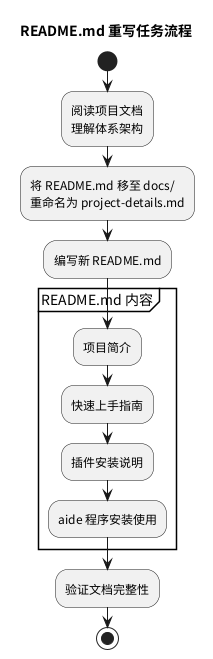

The diagram above was rendered by PlantUML. Its source (embedded in the PNG):
@startuml README 重写流程
title README.md 重写任务流程

start
:阅读项目文档\n理解体系架构;

:将 README.md 移至 docs/\n重命名为 project-details.md;

:编写新 README.md;
partition "README.md 内容" {
    :项目简介;
    :快速上手指南;
    :插件安装说明;
    :aide 程序安装使用;
}

:验证文档完整性;

stop
@enduml